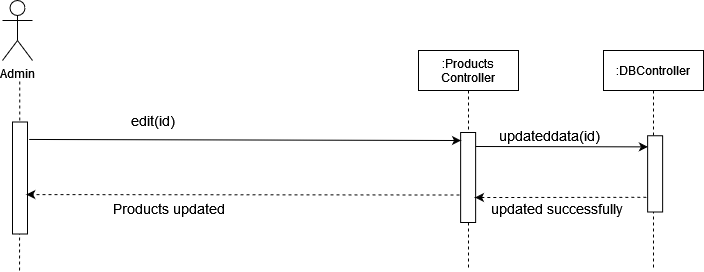

The diagram above was exported from draw.io. Its source (the exported page's mxGraphModel, read from the mxfile embedded in the PNG):
<mxGraphModel dx="569" dy="312" grid="1" gridSize="10" guides="1" tooltips="1" connect="1" arrows="1" fold="1" page="1" pageScale="1" pageWidth="850" pageHeight="1100" math="0" shadow="0">
  <root>
    <mxCell id="0" />
    <mxCell id="1" parent="0" />
    <mxCell id="EAmjD3DJ7Za0Ix-QMJ8d-1" value=":Products&#10;Controller" style="shape=umlLifeline;perimeter=lifelinePerimeter;container=1;collapsible=0;recursiveResize=0;rounded=0;shadow=0;strokeWidth=1;" vertex="1" parent="1">
      <mxGeometry x="1006" y="650" width="100" height="220" as="geometry" />
    </mxCell>
    <mxCell id="EAmjD3DJ7Za0Ix-QMJ8d-2" value="Admin" style="shape=umlActor;verticalLabelPosition=bottom;verticalAlign=top;html=1;outlineConnect=0;" vertex="1" parent="1">
      <mxGeometry x="590" y="600" width="30" height="60" as="geometry" />
    </mxCell>
    <mxCell id="EAmjD3DJ7Za0Ix-QMJ8d-3" value="" style="endArrow=none;dashed=1;html=1;startArrow=none;" edge="1" parent="1">
      <mxGeometry width="50" height="50" relative="1" as="geometry">
        <mxPoint x="607" y="870" as="sourcePoint" />
        <mxPoint x="607.25" y="680" as="targetPoint" />
      </mxGeometry>
    </mxCell>
    <mxCell id="EAmjD3DJ7Za0Ix-QMJ8d-4" value=":DBController" style="shape=umlLifeline;perimeter=lifelinePerimeter;container=1;collapsible=0;recursiveResize=0;rounded=0;shadow=0;strokeWidth=1;" vertex="1" parent="1">
      <mxGeometry x="1191" y="650" width="100" height="220" as="geometry" />
    </mxCell>
    <mxCell id="EAmjD3DJ7Za0Ix-QMJ8d-5" value="" style="rounded=0;whiteSpace=wrap;html=1;rotation=90;" vertex="1" parent="1">
      <mxGeometry x="1010.6299999999999" y="769.5" width="90" height="15" as="geometry" />
    </mxCell>
    <mxCell id="EAmjD3DJ7Za0Ix-QMJ8d-6" value="" style="rounded=0;whiteSpace=wrap;html=1;rotation=90;" vertex="1" parent="1">
      <mxGeometry x="551.5" y="770" width="112" height="15" as="geometry" />
    </mxCell>
    <mxCell id="EAmjD3DJ7Za0Ix-QMJ8d-7" value="&lt;font style=&quot;font-size: 14px&quot;&gt;Products updated&lt;br&gt;&lt;/font&gt;" style="text;html=1;strokeColor=none;fillColor=none;align=center;verticalAlign=middle;whiteSpace=wrap;rounded=0;" vertex="1" parent="1">
      <mxGeometry x="671.5" y="797.8800000000001" width="170" height="20" as="geometry" />
    </mxCell>
    <mxCell id="EAmjD3DJ7Za0Ix-QMJ8d-8" value="" style="endArrow=classic;html=1;exitX=0.147;exitY=-0.244;exitDx=0;exitDy=0;exitPerimeter=0;entryX=0.078;entryY=0.775;entryDx=0;entryDy=0;entryPerimeter=0;" edge="1" parent="1">
      <mxGeometry width="50" height="50" relative="1" as="geometry">
        <mxPoint x="616.6599999999999" y="738.9639999999999" as="sourcePoint" />
        <mxPoint x="1048.505" y="740.0199999999995" as="targetPoint" />
      </mxGeometry>
    </mxCell>
    <mxCell id="EAmjD3DJ7Za0Ix-QMJ8d-9" value="" style="endArrow=classic;html=1;dashed=1;entryX=0.447;entryY=0.283;entryDx=0;entryDy=0;entryPerimeter=0;exitX=0.65;exitY=1.142;exitDx=0;exitDy=0;exitPerimeter=0;" edge="1" parent="1">
      <mxGeometry width="50" height="50" relative="1" as="geometry">
        <mxPoint x="1047" y="794.5" as="sourcePoint" />
        <mxPoint x="613.7549999999997" y="794.0545000000002" as="targetPoint" />
      </mxGeometry>
    </mxCell>
    <mxCell id="EAmjD3DJ7Za0Ix-QMJ8d-10" value="&lt;div&gt;&lt;font style=&quot;font-size: 14px&quot;&gt;edit(id)&lt;/font&gt;&lt;/div&gt;" style="text;html=1;strokeColor=none;fillColor=none;align=center;verticalAlign=middle;whiteSpace=wrap;rounded=0;" vertex="1" parent="1">
      <mxGeometry x="720.5" y="710" width="40" height="20" as="geometry" />
    </mxCell>
    <mxCell id="EAmjD3DJ7Za0Ix-QMJ8d-11" value="" style="rounded=0;whiteSpace=wrap;html=1;rotation=90;" vertex="1" parent="1">
      <mxGeometry x="1204.5" y="765.8800000000001" width="76.25" height="15" as="geometry" />
    </mxCell>
    <mxCell id="EAmjD3DJ7Za0Ix-QMJ8d-12" value="" style="endArrow=classic;html=1;rounded=0;entryX=0.172;entryY=1.175;entryDx=0;entryDy=0;entryPerimeter=0;" edge="1" parent="1">
      <mxGeometry width="50" height="50" relative="1" as="geometry">
        <mxPoint x="1063.5" y="746" as="sourcePoint" />
        <mxPoint x="1235.38" y="746.3699999999999" as="targetPoint" />
      </mxGeometry>
    </mxCell>
    <mxCell id="EAmjD3DJ7Za0Ix-QMJ8d-13" value="" style="endArrow=classic;html=1;dashed=1;exitX=0.807;exitY=1.088;exitDx=0;exitDy=0;exitPerimeter=0;" edge="1" parent="1" source="EAmjD3DJ7Za0Ix-QMJ8d-11">
      <mxGeometry width="50" height="50" relative="1" as="geometry">
        <mxPoint x="1228.5" y="797" as="sourcePoint" />
        <mxPoint x="1062.5" y="797" as="targetPoint" />
      </mxGeometry>
    </mxCell>
    <mxCell id="EAmjD3DJ7Za0Ix-QMJ8d-14" value="&lt;div&gt;&lt;font style=&quot;font-size: 14px&quot;&gt;updateddata(id)&lt;br&gt;&lt;/font&gt;&lt;/div&gt;" style="text;html=1;strokeColor=none;fillColor=none;align=center;verticalAlign=middle;whiteSpace=wrap;rounded=0;" vertex="1" parent="1">
      <mxGeometry x="1062.3700000000001" y="724.8800000000001" width="150.5" height="20" as="geometry" />
    </mxCell>
    <mxCell id="EAmjD3DJ7Za0Ix-QMJ8d-15" value="&lt;div&gt;&lt;font style=&quot;font-size: 14px&quot;&gt;updated successfully&lt;br&gt;&lt;/font&gt;&lt;/div&gt;" style="text;html=1;strokeColor=none;fillColor=none;align=center;verticalAlign=middle;whiteSpace=wrap;rounded=0;" vertex="1" parent="1">
      <mxGeometry x="1078.1200000000001" y="797.8800000000001" width="134.75" height="20" as="geometry" />
    </mxCell>
  </root>
</mxGraphModel>